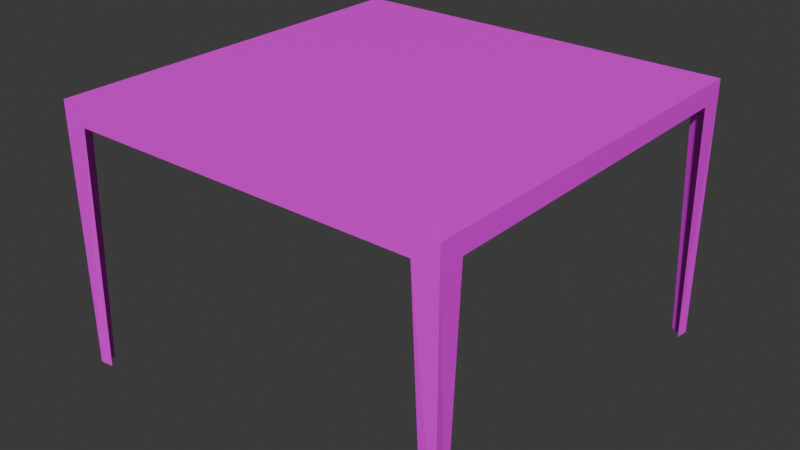 # Source: CampingTable01.blend  (saved by Blender 4.2.66; exported with 4.5.12 LTS)
import bpy
from mathutils import Matrix  # noqa: F401  (used for matrix-valued properties, if any)

bpy.ops.wm.read_factory_settings(use_empty=True)
scene = bpy.context.scene
scene.name = 'Scene'

# ---- collections
col_collection = bpy.data.collections.new('Collection'); scene.collection.children.link(col_collection)

# ---- images (referenced by path relative to the original .blend; pixels are not part of the script)
import os
ASSET_DIR = os.environ.get("B2B_ASSET_DIR", "")  # directory of the original .blend (textures are referenced by path, not embedded)
HERE = os.path.dirname(os.path.abspath(__file__))  # packed textures are extracted next to this script under _unpacked/

def load_image(name, relpath, width, height, colorspace="sRGB"):
    """Load a texture the original file referenced (path relative to the .blend, or extracted next to this script)."""
    p = next((c for c in (os.path.join(HERE, relpath), os.path.join(ASSET_DIR, relpath)) if relpath and os.path.exists(c)), "")
    if p:
        img = bpy.data.images.load(p, check_existing=True)
        img.name = name
    else:  # same state as the original file: an image datablock whose file is absent (Cycles renders it pink)
        img = bpy.data.images.new(name, width, height)
        img.source = "FILE"
        img.filepath = "//" + (relpath or name)
    img.colorspace_settings.name = colorspace
    return img
img_campingtable01_a_jpg = load_image('CampingTable01_a.jpg', 'CampingTable01_a.jpg', 1024, 1024, 'sRGB')

# ---- materials (node trees are filled in below, after node groups)
mat_primary = bpy.data.materials.new('Primary')
mat_primary.alpha_threshold = 0.0
mat_primary.use_transparent_shadow = False
mat_primary.roughness = 0.5
mat_primary.line_color = (0.0, 0.0, 0.0, 1.0)

# ---- material node trees
mat_primary.use_nodes = True; mat_primary.node_tree.nodes.clear()
_N = mat_primary.node_tree.nodes; _L = mat_primary.node_tree.links
n0 = _N.new('ShaderNodeOutputMaterial'); n0.name = 'Material Output'; n0.location = (300, 300)
n1 = _N.new('ShaderNodeBsdfPrincipled'); n1.name = 'Principled BSDF'; n1.location = (10, 300)
n1.inputs[3].default_value = 1.45
n2 = _N.new('ShaderNodeTexImage'); n2.name = 'Image Texture'; n2.location = (-280, 280)
n2.image = img_campingtable01_a_jpg
n2.interpolation = 'Closest'
_L.new(n1.outputs[0], n0.inputs[0])
_L.new(n2.outputs[0], n1.inputs[0])
n0.is_active_output = True

# ---- world
world_world = bpy.data.worlds.new('World'); scene.world = world_world
world_world.use_nodes = True; world_world.node_tree.nodes.clear()
_N = world_world.node_tree.nodes; _L = world_world.node_tree.links
n0 = _N.new('ShaderNodeOutputWorld'); n0.name = 'World Output'; n0.location = (300, 300)
n1 = _N.new('ShaderNodeBackground'); n1.name = 'Background'; n1.location = (10, 300)
n1.inputs[0].default_value = (0.05088, 0.05088, 0.05088, 1.0)
_L.new(n1.outputs[0], n0.inputs[0])
n0.is_active_output = True
world_world.color = (0.05088, 0.05088, 0.05088)
world_world.sun_shadow_jitter_overblur = 0.0

# ---- meshes
me_cube_001 = bpy.data.meshes.new('Cube.001')
me_cube_001.from_pydata([(-0.6112, -0.6112, 0.95), (-0.75, -0.75, 0.9875), (-0.6112, 0.6112, 0.95), (-0.75, 0.75, 0.9875), (0.6112, -0.6112, 0.95), (0.75, -0.75, 0.9875), (0.6112, 0.6112, 0.95), (0.75, 0.75, 0.9875), (-0.75, -0.75, 0.9125), (0.7183, 0.7183, 0.95), (0.6583, 0.75, 0.9125), (0.75, 0.6583, 0.9125), (0.75, 0.75, 0.9125), (0.6986, 0.7444, 0.0), (0.7286, 0.7286, 0.0), (0.75, 0.75, 0.0), (0.7444, 0.6986, 0.0), (-0.7183, 0.7183, 0.95), (-0.6583, 0.75, 0.9125), (-0.75, 0.6583, 0.9125), (-0.75, 0.75, 0.9125), (-0.6986, 0.7444, 0.0), (-0.7286, 0.7286, 0.0), (-0.75, 0.75, 0.0), (-0.7444, 0.6986, 0.0), (0.7183, -0.7183, 0.95), (0.6583, -0.75, 0.9125), (0.75, -0.6583, 0.9125), (0.75, -0.75, 0.9125), (0.6986, -0.7444, 0.0), (0.7286, -0.7286, 0.0), (0.75, -0.75, 0.0), (0.7444, -0.6986, 0.0), (-0.7183, -0.7183, 0.95), (-0.6583, -0.75, 0.9125), (-0.75, -0.6583, 0.9125), (-0.6986, -0.7444, 0.0), (-0.7286, -0.7286, 0.0), (-0.75, -0.75, 0.0), (-0.7444, -0.6986, 0.0)], [], [(8, 1, 3, 20), (20, 3, 7, 12), (12, 7, 5, 28), (28, 5, 1, 8), (2, 6, 4, 0), (7, 3, 1, 5), (2, 0, 8, 20), (6, 2, 20, 12), (4, 6, 12, 28), (0, 4, 28, 8), (11, 9, 14, 16), (10, 12, 15, 13), (12, 11, 16, 15), (9, 10, 13, 14), (16, 14, 15), (13, 15, 14), (19, 24, 22, 17), (18, 21, 23, 20), (20, 23, 24, 19), (17, 22, 21, 18), (24, 23, 22), (21, 22, 23), (27, 32, 30, 25), (26, 29, 31, 28), (28, 31, 32, 27), (25, 30, 29, 26), (32, 31, 30), (29, 30, 31), (35, 33, 37, 39), (34, 8, 38, 36), (8, 35, 39, 38), (33, 34, 36, 37), (39, 37, 38), (36, 38, 37)])
_uv = me_cube_001.uv_layers.new(name='UVMap')
_uv.uv.foreach_set('vector', [0.007812, 0.9922, 0.03906, 0.9922, 0.03906, 0.5078, 0.007812, 0.5078, 0.007812, 0.5078, 0.03906, 0.5078, 0.03906, 0.9922, 0.007812, 0.9922, 0.007812, 0.5078, 0.03906, 0.5078, 0.03906, 0.9922, 0.007812, 0.9922, 0.007812, 0.5078, 0.03906, 0.5078, 0.03906, 0.9922, 0.007812, 0.9922, 0.09375, 0.9062, 0.1016, 0.1016, 0.9062, 0.1016, 0.8984, 0.9062, 0.0, 1.0, 1.0, 1.0, 1.0, 0.0, 0.0, 0.0, 0.09375, 0.9062, 0.8984, 0.9062, 1.0, 1.0, 0.0, 1.0, 0.1016, 0.1016, 0.09375, 0.9062, 0.0, 1.0, 0.0, 0.0, 0.9062, 0.1016, 0.1016, 0.1016, 0.0, 0.0, 1.0, 0.0, 0.8984, 0.9062, 0.9062, 0.1016, 1.0, 0.0, 1.0, 1.0, 0.4922, 0.05469, 0.4922, 0.0, 0.007812, 0.0, 0.007812, 0.03125, 0.4922, 0.05469, 0.4922, 0.0, 0.007812, 0.0, 0.007812, 0.03125, 0.4922, 0.0, 0.4922, 0.05469, 0.007812, 0.03125, 0.007812, 0.0, 0.4922, 0.0, 0.4922, 0.05469, 0.007812, 0.03125, 0.007812, 0.0, 0.2344, 0.7109, 0.2422, 0.6719, 0.2812, 0.6719, 0.2344, 0.6328, 0.2812, 0.6719, 0.2422, 0.6719, 0.4922, 0.05469, 0.007812, 0.03125, 0.007812, 0.0, 0.4922, 0.0, 0.4922, 0.05469, 0.007812, 0.03125, 0.007812, 0.0, 0.4922, 0.0, 0.4922, 0.0, 0.007812, 0.0, 0.007812, 0.03125, 0.4922, 0.05469, 0.4922, 0.0, 0.007812, 0.0, 0.007812, 0.03125, 0.4922, 0.05469, 0.2344, 0.7109, 0.2812, 0.6719, 0.2422, 0.6719, 0.2344, 0.6328, 0.2422, 0.6719, 0.2812, 0.6719, 0.4922, 0.05469, 0.007812, 0.03125, 0.007812, 0.0, 0.4922, 0.0, 0.4922, 0.05469, 0.007812, 0.03125, 0.007812, 0.0, 0.4922, 0.0, 0.4922, 0.0, 0.007812, 0.0, 0.007812, 0.03125, 0.4922, 0.05469, 0.4922, 0.0, 0.007812, 0.0, 0.007812, 0.03125, 0.4922, 0.05469, 0.2344, 0.7109, 0.2812, 0.6719, 0.2422, 0.6719, 0.2344, 0.6328, 0.2422, 0.6719, 0.2812, 0.6719, 0.4922, 0.05469, 0.4922, 0.0, 0.007812, 0.0, 0.007812, 0.03125, 0.4922, 0.05469, 0.4922, 0.0, 0.007812, 0.0, 0.007812, 0.03125, 0.4922, 0.0, 0.4922, 0.05469, 0.007812, 0.03125, 0.007812, 0.0, 0.4922, 0.0, 0.4922, 0.05469, 0.007812, 0.03125, 0.007812, 0.0, 0.2344, 0.7109, 0.2422, 0.6719, 0.2812, 0.6719, 0.2344, 0.6328, 0.2812, 0.6719, 0.2422, 0.6719])
me_cube_001.materials.append(mat_primary)
me_cube_001.update()

# ---- objects
ob_campingtable01 = bpy.data.objects.new('CampingTable01', me_cube_001)

# ---- transforms, parenting, visibility, modifiers, constraints
ob_campingtable01.location = (0.0, 0.0, 0.0)

# ---- collection membership
col_collection.objects.link(ob_campingtable01)

# ---- scene / render settings (as saved in the file)
scene.frame_start = 1; scene.frame_end = 250; scene.frame_set(1)
scene.render.engine = 'BLENDER_EEVEE_NEXT'
bpy.context.view_layer.update()

# ---- added for rendering (the .blend has no active camera and no usable light): camera, sun
cam_auto = bpy.data.cameras.new('AutoCamera')
cam_auto.lens = 50.0
cam_auto.sensor_width = 36.0
cam_auto.clip_end = 1000.0
ob_auto_camera = bpy.data.objects.new('AutoCamera', cam_auto)
scene.collection.objects.link(ob_auto_camera)
ob_auto_camera.location = (2.16494, -2.59793, 2.2257)
ob_auto_camera.rotation_euler = (1.09748, -7.21219e-08, 0.694738)
scene.camera = ob_auto_camera
light_auto_sun = bpy.data.lights.new('AutoSun', 'SUN')
light_auto_sun.energy = 3.0
light_auto_sun.angle = 0.0523599
ob_auto_sun = bpy.data.objects.new('AutoSun', light_auto_sun)
scene.collection.objects.link(ob_auto_sun)
ob_auto_sun.rotation_euler = (0.872665, 0.174533, 0.523599)
bpy.context.view_layer.update()
